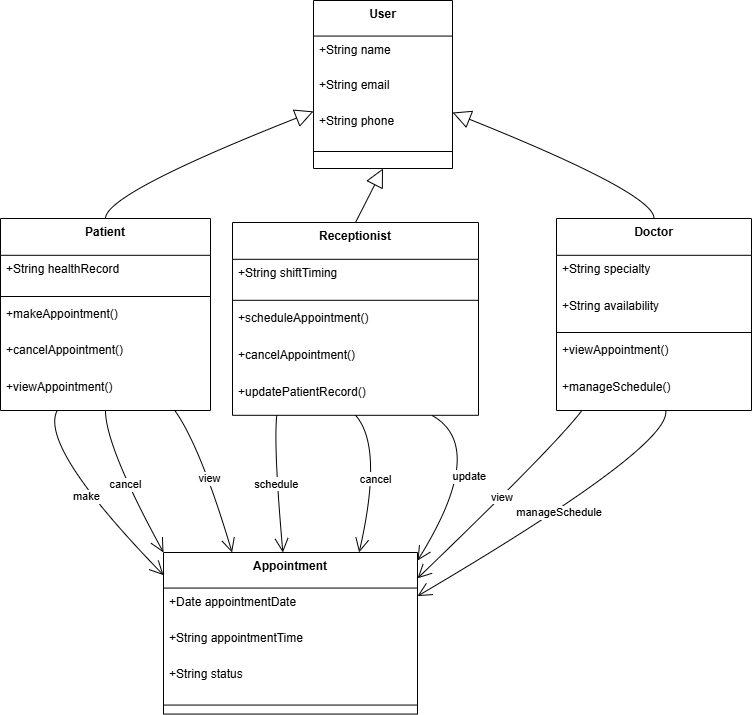

The diagram above was exported from draw.io. Its source (the exported page's mxGraphModel, read from the mxfile embedded in the PNG):
<mxGraphModel dx="1303" dy="760" grid="1" gridSize="10" guides="1" tooltips="1" connect="1" arrows="1" fold="1" page="1" pageScale="1" pageWidth="850" pageHeight="1100" math="0" shadow="0">
  <root>
    <mxCell id="0" />
    <mxCell id="1" parent="0" />
    <mxCell id="2" value="User" style="swimlane;fontStyle=1;align=center;verticalAlign=top;childLayout=stackLayout;horizontal=1;startSize=35.55555555555556;horizontalStack=0;resizeParent=1;resizeParentMax=0;resizeLast=0;collapsible=0;marginBottom=0;" parent="1" vertex="1">
      <mxGeometry x="321" y="8" width="139" height="168" as="geometry" />
    </mxCell>
    <mxCell id="3" value="+String name" style="text;strokeColor=none;fillColor=none;align=left;verticalAlign=top;spacingLeft=4;spacingRight=4;overflow=hidden;rotatable=0;points=[[0,0.5],[1,0.5]];portConstraint=eastwest;" parent="2" vertex="1">
      <mxGeometry y="36" width="139" height="36" as="geometry" />
    </mxCell>
    <mxCell id="4" value="+String email" style="text;strokeColor=none;fillColor=none;align=left;verticalAlign=top;spacingLeft=4;spacingRight=4;overflow=hidden;rotatable=0;points=[[0,0.5],[1,0.5]];portConstraint=eastwest;" parent="2" vertex="1">
      <mxGeometry y="71" width="139" height="36" as="geometry" />
    </mxCell>
    <mxCell id="5" value="+String phone" style="text;strokeColor=none;fillColor=none;align=left;verticalAlign=top;spacingLeft=4;spacingRight=4;overflow=hidden;rotatable=0;points=[[0,0.5],[1,0.5]];portConstraint=eastwest;" parent="2" vertex="1">
      <mxGeometry y="107" width="139" height="36" as="geometry" />
    </mxCell>
    <mxCell id="6" style="line;strokeWidth=1;fillColor=none;align=left;verticalAlign=middle;spacingTop=-1;spacingLeft=3;spacingRight=3;rotatable=0;labelPosition=right;points=[];portConstraint=eastwest;strokeColor=inherit;" parent="2" vertex="1">
      <mxGeometry y="142" width="139" height="18" as="geometry" />
    </mxCell>
    <mxCell id="7" value="Patient" style="swimlane;fontStyle=1;align=center;verticalAlign=top;childLayout=stackLayout;horizontal=1;startSize=36.8;horizontalStack=0;resizeParent=1;resizeParentMax=0;resizeLast=0;collapsible=0;marginBottom=0;" parent="1" vertex="1">
      <mxGeometry x="8" y="226" width="210" height="192" as="geometry" />
    </mxCell>
    <mxCell id="8" value="+String healthRecord" style="text;strokeColor=none;fillColor=none;align=left;verticalAlign=top;spacingLeft=4;spacingRight=4;overflow=hidden;rotatable=0;points=[[0,0.5],[1,0.5]];portConstraint=eastwest;" parent="7" vertex="1">
      <mxGeometry y="37" width="210" height="37" as="geometry" />
    </mxCell>
    <mxCell id="9" style="line;strokeWidth=1;fillColor=none;align=left;verticalAlign=middle;spacingTop=-1;spacingLeft=3;spacingRight=3;rotatable=0;labelPosition=right;points=[];portConstraint=eastwest;strokeColor=inherit;" parent="7" vertex="1">
      <mxGeometry y="74" width="210" height="8" as="geometry" />
    </mxCell>
    <mxCell id="10" value="+makeAppointment()" style="text;strokeColor=none;fillColor=none;align=left;verticalAlign=top;spacingLeft=4;spacingRight=4;overflow=hidden;rotatable=0;points=[[0,0.5],[1,0.5]];portConstraint=eastwest;" parent="7" vertex="1">
      <mxGeometry y="82" width="210" height="37" as="geometry" />
    </mxCell>
    <mxCell id="11" value="+cancelAppointment()" style="text;strokeColor=none;fillColor=none;align=left;verticalAlign=top;spacingLeft=4;spacingRight=4;overflow=hidden;rotatable=0;points=[[0,0.5],[1,0.5]];portConstraint=eastwest;" parent="7" vertex="1">
      <mxGeometry y="118" width="210" height="37" as="geometry" />
    </mxCell>
    <mxCell id="12" value="+viewAppointment()" style="text;strokeColor=none;fillColor=none;align=left;verticalAlign=top;spacingLeft=4;spacingRight=4;overflow=hidden;rotatable=0;points=[[0,0.5],[1,0.5]];portConstraint=eastwest;" parent="7" vertex="1">
      <mxGeometry y="155" width="210" height="37" as="geometry" />
    </mxCell>
    <mxCell id="13" value="Doctor" style="swimlane;fontStyle=1;align=center;verticalAlign=top;childLayout=stackLayout;horizontal=1;startSize=36.8;horizontalStack=0;resizeParent=1;resizeParentMax=0;resizeLast=0;collapsible=0;marginBottom=0;" parent="1" vertex="1">
      <mxGeometry x="564" y="226" width="195" height="192" as="geometry" />
    </mxCell>
    <mxCell id="14" value="+String specialty" style="text;strokeColor=none;fillColor=none;align=left;verticalAlign=top;spacingLeft=4;spacingRight=4;overflow=hidden;rotatable=0;points=[[0,0.5],[1,0.5]];portConstraint=eastwest;" parent="13" vertex="1">
      <mxGeometry y="37" width="195" height="37" as="geometry" />
    </mxCell>
    <mxCell id="15" value="+String availability" style="text;strokeColor=none;fillColor=none;align=left;verticalAlign=top;spacingLeft=4;spacingRight=4;overflow=hidden;rotatable=0;points=[[0,0.5],[1,0.5]];portConstraint=eastwest;" parent="13" vertex="1">
      <mxGeometry y="74" width="195" height="37" as="geometry" />
    </mxCell>
    <mxCell id="16" style="line;strokeWidth=1;fillColor=none;align=left;verticalAlign=middle;spacingTop=-1;spacingLeft=3;spacingRight=3;rotatable=0;labelPosition=right;points=[];portConstraint=eastwest;strokeColor=inherit;" parent="13" vertex="1">
      <mxGeometry y="110" width="195" height="8" as="geometry" />
    </mxCell>
    <mxCell id="17" value="+viewAppointment()" style="text;strokeColor=none;fillColor=none;align=left;verticalAlign=top;spacingLeft=4;spacingRight=4;overflow=hidden;rotatable=0;points=[[0,0.5],[1,0.5]];portConstraint=eastwest;" parent="13" vertex="1">
      <mxGeometry y="118" width="195" height="37" as="geometry" />
    </mxCell>
    <mxCell id="18" value="+manageSchedule()" style="text;strokeColor=none;fillColor=none;align=left;verticalAlign=top;spacingLeft=4;spacingRight=4;overflow=hidden;rotatable=0;points=[[0,0.5],[1,0.5]];portConstraint=eastwest;" parent="13" vertex="1">
      <mxGeometry y="155" width="195" height="37" as="geometry" />
    </mxCell>
    <mxCell id="19" value="Receptionist" style="swimlane;fontStyle=1;align=center;verticalAlign=top;childLayout=stackLayout;horizontal=1;startSize=36.8;horizontalStack=0;resizeParent=1;resizeParentMax=0;resizeLast=0;collapsible=0;marginBottom=0;" parent="1" vertex="1">
      <mxGeometry x="240" y="230" width="246" height="192.8" as="geometry" />
    </mxCell>
    <mxCell id="20" value="+String shiftTiming" style="text;strokeColor=none;fillColor=none;align=left;verticalAlign=top;spacingLeft=4;spacingRight=4;overflow=hidden;rotatable=0;points=[[0,0.5],[1,0.5]];portConstraint=eastwest;" parent="19" vertex="1">
      <mxGeometry y="36.8" width="246" height="37" as="geometry" />
    </mxCell>
    <mxCell id="21" style="line;strokeWidth=1;fillColor=none;align=left;verticalAlign=middle;spacingTop=-1;spacingLeft=3;spacingRight=3;rotatable=0;labelPosition=right;points=[];portConstraint=eastwest;strokeColor=inherit;" parent="19" vertex="1">
      <mxGeometry y="73.8" width="246" height="8" as="geometry" />
    </mxCell>
    <mxCell id="22" value="+scheduleAppointment()" style="text;strokeColor=none;fillColor=none;align=left;verticalAlign=top;spacingLeft=4;spacingRight=4;overflow=hidden;rotatable=0;points=[[0,0.5],[1,0.5]];portConstraint=eastwest;" parent="19" vertex="1">
      <mxGeometry y="81.8" width="246" height="37" as="geometry" />
    </mxCell>
    <mxCell id="23" value="+cancelAppointment()" style="text;strokeColor=none;fillColor=none;align=left;verticalAlign=top;spacingLeft=4;spacingRight=4;overflow=hidden;rotatable=0;points=[[0,0.5],[1,0.5]];portConstraint=eastwest;" parent="19" vertex="1">
      <mxGeometry y="118.8" width="246" height="37" as="geometry" />
    </mxCell>
    <mxCell id="24" value="+updatePatientRecord()" style="text;strokeColor=none;fillColor=none;align=left;verticalAlign=top;spacingLeft=4;spacingRight=4;overflow=hidden;rotatable=0;points=[[0,0.5],[1,0.5]];portConstraint=eastwest;" parent="19" vertex="1">
      <mxGeometry y="155.8" width="246" height="37" as="geometry" />
    </mxCell>
    <mxCell id="25" value="Appointment" style="swimlane;fontStyle=1;align=center;verticalAlign=top;childLayout=stackLayout;horizontal=1;startSize=35.55555555555556;horizontalStack=0;resizeParent=1;resizeParentMax=0;resizeLast=0;collapsible=0;marginBottom=0;" parent="1" vertex="1">
      <mxGeometry x="171" y="560" width="254" height="161.55555555555554" as="geometry" />
    </mxCell>
    <mxCell id="26" value="+Date appointmentDate" style="text;strokeColor=none;fillColor=none;align=left;verticalAlign=top;spacingLeft=4;spacingRight=4;overflow=hidden;rotatable=0;points=[[0,0.5],[1,0.5]];portConstraint=eastwest;" parent="25" vertex="1">
      <mxGeometry y="35.55555555555556" width="254" height="36" as="geometry" />
    </mxCell>
    <mxCell id="27" value="+String appointmentTime" style="text;strokeColor=none;fillColor=none;align=left;verticalAlign=top;spacingLeft=4;spacingRight=4;overflow=hidden;rotatable=0;points=[[0,0.5],[1,0.5]];portConstraint=eastwest;" parent="25" vertex="1">
      <mxGeometry y="71.55555555555556" width="254" height="36" as="geometry" />
    </mxCell>
    <mxCell id="28" value="+String status" style="text;strokeColor=none;fillColor=none;align=left;verticalAlign=top;spacingLeft=4;spacingRight=4;overflow=hidden;rotatable=0;points=[[0,0.5],[1,0.5]];portConstraint=eastwest;" parent="25" vertex="1">
      <mxGeometry y="107.55555555555556" width="254" height="36" as="geometry" />
    </mxCell>
    <mxCell id="29" style="line;strokeWidth=1;fillColor=none;align=left;verticalAlign=middle;spacingTop=-1;spacingLeft=3;spacingRight=3;rotatable=0;labelPosition=right;points=[];portConstraint=eastwest;strokeColor=inherit;" parent="25" vertex="1">
      <mxGeometry y="143.55555555555554" width="254" height="18" as="geometry" />
    </mxCell>
    <mxCell id="30" value="" style="curved=1;startArrow=block;startSize=16;startFill=0;endArrow=none;exitX=0;exitY=0.66;entryX=0.5;entryY=0;" parent="1" source="2" target="7" edge="1">
      <mxGeometry relative="1" as="geometry">
        <Array as="points">
          <mxPoint x="113" y="201" />
        </Array>
      </mxGeometry>
    </mxCell>
    <mxCell id="31" value="" style="curved=1;startArrow=block;startSize=16;startFill=0;endArrow=none;exitX=1.01;exitY=0.67;entryX=0.5;entryY=0;" parent="1" source="2" target="13" edge="1">
      <mxGeometry relative="1" as="geometry">
        <Array as="points">
          <mxPoint x="662" y="201" />
        </Array>
      </mxGeometry>
    </mxCell>
    <mxCell id="32" value="" style="curved=1;startArrow=block;startSize=16;startFill=0;endArrow=none;exitX=0.5;exitY=1;entryX=0.5;entryY=0;" parent="1" source="2" target="19" edge="1">
      <mxGeometry relative="1" as="geometry">
        <Array as="points" />
      </mxGeometry>
    </mxCell>
    <mxCell id="33" value="make" style="curved=1;startArrow=none;endArrow=open;endSize=12;exitX=0.27;exitY=1;entryX=0;entryY=0.14;" parent="1" source="7" target="25" edge="1">
      <mxGeometry relative="1" as="geometry">
        <Array as="points">
          <mxPoint x="46" y="454" />
        </Array>
      </mxGeometry>
    </mxCell>
    <mxCell id="34" value="cancel" style="curved=1;startArrow=none;endArrow=open;endSize=12;exitX=0.5;exitY=1;entryX=0;entryY=0;" parent="1" source="7" target="25" edge="1">
      <mxGeometry relative="1" as="geometry">
        <Array as="points">
          <mxPoint x="113" y="454" />
        </Array>
      </mxGeometry>
    </mxCell>
    <mxCell id="35" value="view" style="curved=1;startArrow=none;endArrow=open;endSize=12;exitX=0.83;exitY=1;entryX=0.27;entryY=0;" parent="1" source="7" target="25" edge="1">
      <mxGeometry relative="1" as="geometry">
        <Array as="points">
          <mxPoint x="208" y="454" />
        </Array>
      </mxGeometry>
    </mxCell>
    <mxCell id="36" value="schedule" style="curved=1;startArrow=none;endArrow=open;endSize=12;exitX=0.18;exitY=1;entryX=0.47;entryY=0;" parent="1" source="19" target="25" edge="1">
      <mxGeometry relative="1" as="geometry">
        <Array as="points">
          <mxPoint x="281" y="454" />
        </Array>
      </mxGeometry>
    </mxCell>
    <mxCell id="37" value="cancel" style="curved=1;startArrow=none;endArrow=open;endSize=12;exitX=0.5;exitY=1;entryX=0.77;entryY=0;" parent="1" source="19" target="25" edge="1">
      <mxGeometry relative="1" as="geometry">
        <Array as="points">
          <mxPoint x="391" y="454" />
        </Array>
      </mxGeometry>
    </mxCell>
    <mxCell id="38" value="update" style="curved=1;startArrow=none;endArrow=open;endSize=12;exitX=0.81;exitY=1;entryX=1;entryY=0.05;" parent="1" source="19" target="25" edge="1">
      <mxGeometry relative="1" as="geometry">
        <Array as="points">
          <mxPoint x="496" y="454" />
        </Array>
      </mxGeometry>
    </mxCell>
    <mxCell id="39" value="view" style="curved=1;startArrow=none;endArrow=open;endSize=12;exitX=0.13;exitY=1;entryX=1;entryY=0.16;" parent="1" source="13" target="25" edge="1">
      <mxGeometry relative="1" as="geometry">
        <Array as="points">
          <mxPoint x="562" y="454" />
        </Array>
      </mxGeometry>
    </mxCell>
    <mxCell id="40" value="manageSchedule" style="curved=1;startArrow=none;endArrow=open;endSize=12;exitX=0.56;exitY=1;entryX=1;entryY=0.27;" parent="1" source="13" target="25" edge="1">
      <mxGeometry relative="1" as="geometry">
        <Array as="points">
          <mxPoint x="679" y="454" />
        </Array>
      </mxGeometry>
    </mxCell>
  </root>
</mxGraphModel>